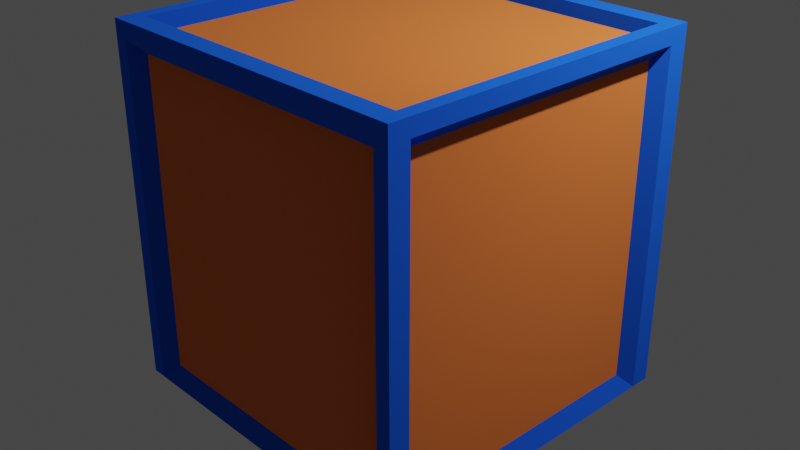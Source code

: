 # Source: block.blend  (saved by Blender 2.82.7; exported with 4.5.12 LTS)
import bpy
from mathutils import Matrix  # noqa: F401  (used for matrix-valued properties, if any)

bpy.ops.wm.read_factory_settings(use_empty=True)
scene = bpy.context.scene
scene.name = 'Scene'

# ---- collections
col_collection = bpy.data.collections.new('Collection'); scene.collection.children.link(col_collection)

# ---- images (referenced by path relative to the original .blend; pixels are not part of the script)
import os
ASSET_DIR = os.environ.get("B2B_ASSET_DIR", "")  # directory of the original .blend (textures are referenced by path, not embedded)
HERE = os.path.dirname(os.path.abspath(__file__))  # packed textures are extracted next to this script under _unpacked/

def load_image(name, relpath, width, height, colorspace="sRGB"):
    """Load a texture the original file referenced (path relative to the .blend, or extracted next to this script)."""
    p = next((c for c in (os.path.join(HERE, relpath), os.path.join(ASSET_DIR, relpath)) if relpath and os.path.exists(c)), "")
    if p:
        img = bpy.data.images.load(p, check_existing=True)
        img.name = name
    else:  # same state as the original file: an image datablock whose file is absent (Cycles renders it pink)
        img = bpy.data.images.new(name, width, height)
        img.source = "FILE"
        img.filepath = "//" + (relpath or name)
    img.colorspace_settings.name = colorspace
    return img
img_block_001 = load_image('Block.001', 'Block.001.png', 1024, 1024, 'sRGB')

# ---- materials (node trees are filled in below, after node groups)
mat_edges = bpy.data.materials.new('Edges')
mat_faces = bpy.data.materials.new('Faces')
mat_material_001 = bpy.data.materials.new('Material.001')

# ---- material node trees
mat_edges.use_nodes = True; mat_edges.node_tree.nodes.clear()
_N = mat_edges.node_tree.nodes; _L = mat_edges.node_tree.links
n0 = _N.new('ShaderNodeOutputMaterial'); n0.name = 'Material Output'; n0.location = (300, 300)
n1 = _N.new('ShaderNodeTexImage'); n1.name = 'Image Texture'; n1.location = (108, 135)
n1.image = img_block_001
n2 = _N.new('ShaderNodeBsdfDiffuse'); n2.name = 'Diffuse BSDF'; n2.location = (10, 300)
n2.inputs[0].default_value = (0.01618, 0.1278, 0.8, 1.0)
n2.inputs[1].default_value = 1.0
_L.new(n2.outputs[0], n0.inputs[0])
n0.is_active_output = True
mat_faces.use_nodes = True; mat_faces.node_tree.nodes.clear()
_N = mat_faces.node_tree.nodes; _L = mat_faces.node_tree.links
n0 = _N.new('ShaderNodeTexImage'); n0.name = 'Image Texture'; n0.location = (169, 233)
n0.image = img_block_001
n1 = _N.new('ShaderNodeOutputMaterial'); n1.name = 'Material Output'; n1.location = (348, 439)
n2 = _N.new('ShaderNodeBsdfDiffuse'); n2.name = 'Diffuse BSDF'; n2.location = (115, 447)
n2.inputs[0].default_value = (0.8, 0.2067, 0.05313, 1.0)
n2.inputs[1].default_value = 1.0
_L.new(n2.outputs[0], n1.inputs[0])
n1.is_active_output = True
mat_material_001.use_nodes = True; mat_material_001.node_tree.nodes.clear()
_N = mat_material_001.node_tree.nodes; _L = mat_material_001.node_tree.links
n0 = _N.new('ShaderNodeOutputMaterial'); n0.name = 'Material Output'; n0.location = (300, 300)
n1 = _N.new('ShaderNodeBsdfPrincipled'); n1.name = 'Principled BSDF'; n1.location = (10, 300)
n1.distribution = 'GGX'
n1.subsurface_method = 'BURLEY'
n1.inputs[3].default_value = 1.45
n1.inputs[27].default_value = (0.0, 0.0, 0.0, 1.0)
n1.inputs[28].default_value = 1.0
_L.new(n1.outputs[0], n0.inputs[0])
n0.is_active_output = True

# ---- world
world_world = bpy.data.worlds.new('World'); scene.world = world_world
world_world.use_nodes = True; world_world.node_tree.nodes.clear()
_N = world_world.node_tree.nodes; _L = world_world.node_tree.links
n0 = _N.new('ShaderNodeOutputWorld'); n0.name = 'World Output'; n0.location = (300, 300)
n1 = _N.new('ShaderNodeBackground'); n1.name = 'Background'; n1.location = (10, 300)
n1.inputs[0].default_value = (0.05088, 0.05088, 0.05088, 1.0)
_L.new(n1.outputs[0], n0.inputs[0])
n0.is_active_output = True
world_world.color = (0.05088, 0.05088, 0.05088)
world_world.use_sun_shadow = False
world_world.sun_shadow_jitter_overblur = 0.0

# ---- cameras
cam_camera = bpy.data.cameras.new('Camera')
cam_camera.clip_end = 100.0
cam_camera.ortho_scale = 7.314

# ---- lights
light_light = bpy.data.lights.new('Light', 'POINT')
light_light.transmission_factor = 0.0
light_light.energy = 1000.0
light_light.shadow_soft_size = 0.1
light_light.shadow_maximum_resolution = 0.006
light_light.use_absolute_resolution = True

# ---- meshes
me_cube = bpy.data.meshes.new('Cube')
me_cube.from_pydata([(1.885, 1.885, 1.885), (1.885, 1.885, -1.885), (1.885, -1.885, 1.885), (1.885, -1.885, -1.885), (-1.885, 1.885, 1.885), (-1.885, 1.885, -1.885), (-1.885, -1.885, 1.885), (-1.885, -1.885, -1.885), (-1.885, 1.657, -1.885), (-1.885, -1.657, -1.885), (1.885, 1.657, 1.885), (1.885, -1.657, 1.885), (-1.885, -1.657, 1.885), (-1.885, 1.657, 1.885), (1.885, -1.657, -1.885), (1.885, 1.657, -1.885), (1.725, 1.885, -1.885), (-1.725, 1.885, -1.885), (1.725, -1.885, 1.885), (-1.725, -1.885, 1.885), (-1.725, -1.885, -1.885), (1.725, -1.885, -1.885), (-1.725, 1.885, 1.885), (1.725, 1.885, 1.885), (1.725, 1.657, -1.885), (-1.725, 1.657, -1.885), (1.725, -1.657, -1.885), (-1.725, -1.657, -1.885), (-1.632, 1.653, 1.913), (1.701, 1.653, 1.913), (-1.632, -1.549, 1.913), (1.701, -1.549, 1.913), (-1.725, -1.885, 2.063), (-1.885, -1.885, 2.063), (1.885, -1.657, 2.063), (1.885, -1.885, 2.063), (-1.885, 1.657, 2.063), (-1.885, 1.885, 2.063), (1.725, 1.885, 2.063), (1.885, 1.885, 2.063), (1.885, 1.657, 2.063), (-1.885, -1.657, 2.063), (1.725, 1.657, 2.063), (1.725, -1.657, 2.063), (1.725, -1.885, 2.063), (-1.725, 1.885, 2.063), (-1.725, 1.657, 2.063), (-1.725, -1.657, 2.063), (-1.744, 1.533, -1.744), (-1.744, -1.533, -1.744), (1.744, 1.533, 1.744), (1.744, -1.533, 1.744), (-1.744, -1.533, 1.744), (-1.744, 1.533, 1.744), (1.744, -1.533, -1.744), (1.744, 1.533, -1.744), (1.596, 1.744, -1.744), (-1.596, 1.744, -1.744), (1.596, -1.744, 1.744), (-1.596, -1.744, 1.744), (-1.596, -1.744, -1.744), (1.596, -1.744, -1.744), (-1.596, 1.744, 1.744), (1.596, 1.744, 1.744), (1.615, 1.552, -1.767), (-1.615, 1.552, -1.767), (1.615, -1.552, -1.767), (-1.615, -1.552, -1.767)], [], [(0, 23, 38, 39), (20, 19, 6, 7), (8, 13, 4, 5), (26, 14, 3, 21), (14, 11, 2, 3), (16, 23, 0, 1), (1, 0, 10, 15), (18, 19, 59, 58), (16, 1, 15, 24), (24, 15, 14, 26), (7, 6, 12, 9), (23, 16, 56, 63), (13, 12, 41, 36), (4, 13, 36, 37), (19, 18, 44, 32), (29, 28, 30, 31), (12, 6, 33, 41), (30, 28, 46, 47), (8, 25, 27, 9), (24, 26, 66, 64), (5, 17, 25, 8), (17, 16, 24, 25), (5, 4, 22, 17), (17, 22, 62, 57), (9, 27, 20, 7), (27, 26, 21, 20), (3, 2, 18, 21), (10, 11, 51, 50), (18, 2, 35, 44), (11, 10, 40, 34), (47, 41, 33, 32), (45, 37, 36, 46), (46, 36, 41, 47), (40, 42, 43, 34), (39, 38, 42, 40), (38, 45, 46, 42), (34, 43, 44, 35), (43, 47, 32, 44), (28, 29, 42, 46), (22, 4, 37, 45), (23, 22, 45, 38), (31, 30, 47, 43), (6, 19, 32, 33), (10, 0, 39, 40), (29, 31, 43, 42), (2, 11, 34, 35), (55, 50, 51, 54), (49, 52, 53, 48), (57, 62, 63, 56), (61, 58, 59, 60), (9, 12, 52, 49), (12, 13, 53, 52), (13, 8, 48, 53), (20, 21, 61, 60), (21, 18, 58, 61), (14, 15, 55, 54), (19, 20, 60, 59), (15, 10, 50, 55), (22, 23, 63, 62), (8, 9, 49, 48), (11, 14, 54, 51), (16, 17, 57, 56), (65, 64, 66, 67), (26, 27, 67, 66), (25, 24, 64, 65), (27, 25, 65, 67)])
me_cube.polygons.foreach_set('material_index', [0, 0, 0, 0, 0, 0, 0, 0, 0, 0, 0, 0, 0, 0, 0, 1, 0, 0, 0, 0, 0, 0, 0, 0, 0, 0, 0, 0, 0, 0, 0, 0, 0, 0, 0, 0, 0, 0, 0, 0, 0, 0, 0, 0, 0, 0, 1, 1, 1, 1, 0, 0, 0, 0, 0, 0, 0, 0, 0, 0, 0, 0, 1, 0, 0, 0])
_uv = me_cube.uv_layers.new(name='UVMap')
_uv.uv.foreach_set('vector', [8.4e-09, 0.3235, 0.01129, 0.3235, 0.01129, 0.3388, 1.68e-08, 0.3388, 0.52, 0.3388, 0.52, 0.01524, 0.5313, 0.01524, 0.5313, 0.3388, 0.2817, 0.3388, 0.2817, 0.6622, 0.2657, 0.6622, 0.2657, 0.3388, 0.01129, 0.3584, 2.52e-08, 0.3584, 3.36e-08, 0.3388, 0.01129, 0.3388, 0.7809, 0.3378, 0.7809, 0.0152, 0.797, 0.0152, 0.797, 0.3378, 0.01129, 2.046e-08, 0.01129, 0.3235, 8.4e-09, 0.3235, 0.0, 2.046e-08, 0.5313, 0.3378, 0.5313, 0.0152, 0.5474, 0.0152, 0.5474, 0.3378, 0.8373, 0.0, 0.8373, 0.296, 0.8274, 0.2849, 0.8274, 0.01108, 0.01129, 0.6623, 0.0, 0.6623, 8.4e-09, 0.6427, 0.01129, 0.6427, 0.01129, 0.6427, 8.4e-09, 0.6427, 2.52e-08, 0.3584, 0.01129, 0.3584, 0.5313, 0.3388, 0.5313, 0.6622, 0.5152, 0.6622, 0.5152, 0.3388, 0.2534, 0.9857, 0.2534, 0.6623, 0.2633, 0.6741, 0.2633, 0.9734, 0.2817, 0.6622, 0.5152, 0.6622, 0.5152, 0.6774, 0.2817, 0.6774, 0.2657, 0.6622, 0.2817, 0.6622, 0.2817, 0.6774, 0.2657, 0.6774, 0.52, 0.01524, 0.2769, 0.01524, 0.2769, 4.092e-08, 0.52, 0.0, 1.0, 0.6613, 1.0, 0.9473, 0.7744, 0.9473, 0.7744, 0.6613, 0.5152, 0.6622, 0.5313, 0.6622, 0.5313, 0.6774, 0.5152, 0.6774, 0.5091, 0.9525, 0.5091, 0.6778, 0.5201, 0.6774, 0.5201, 0.9618, 0.2657, 0.6427, 0.2544, 0.6427, 0.2544, 0.3584, 0.2657, 0.3584, 0.8554, 0.0, 0.8554, 0.2843, 0.8473, 0.2753, 0.8473, 0.009032, 0.2657, 0.6623, 0.2544, 0.6623, 0.2544, 0.6427, 0.2657, 0.6427, 0.2544, 0.6623, 0.01129, 0.6623, 0.01129, 0.6427, 0.2544, 0.6427, 0.2657, 0.0, 0.2657, 0.3235, 0.2544, 0.3235, 0.2544, 0.0, 0.8069, 0.646, 0.8069, 0.3234, 0.8169, 0.3364, 0.8169, 0.6348, 0.2657, 0.3584, 0.2544, 0.3584, 0.2544, 0.3388, 0.2657, 0.3388, 0.2544, 0.3584, 0.01129, 0.3584, 0.01129, 0.3388, 0.2544, 0.3388, 0.2657, 0.3388, 0.2657, 0.01524, 0.2769, 0.01524, 0.2769, 0.3388, 0.8274, 0.5804, 0.8274, 0.296, 0.8374, 0.3067, 0.8374, 0.5697, 0.2769, 0.01524, 0.2657, 0.01524, 0.2657, 4.092e-08, 0.2769, 4.092e-08, 0.7809, 0.0152, 0.5474, 0.0152, 0.5474, 1.228e-07, 0.7809, 0.0, 0.7857, 0.6417, 0.797, 0.6417, 0.797, 0.6613, 0.7857, 0.6613, 0.7857, 0.3378, 0.797, 0.3378, 0.797, 0.3574, 0.7857, 0.3574, 0.7857, 0.3574, 0.797, 0.3574, 0.797, 0.6417, 0.7857, 0.6417, 0.5313, 0.3574, 0.5426, 0.3574, 0.5426, 0.6417, 0.5313, 0.6417, 0.5313, 0.3378, 0.5426, 0.3378, 0.5426, 0.3574, 0.5313, 0.3574, 0.5426, 0.3378, 0.7857, 0.3378, 0.7857, 0.3574, 0.5426, 0.3574, 0.5313, 0.6417, 0.5426, 0.6417, 0.5426, 0.6613, 0.5313, 0.6613, 0.5426, 0.6417, 0.7857, 0.6417, 0.7857, 0.6613, 0.5426, 0.6613, 0.5306, 0.6854, 0.5306, 0.9714, 0.5201, 0.9735, 0.5201, 0.6774, 0.2544, 0.3235, 0.2657, 0.3235, 0.2657, 0.3388, 0.2544, 0.3388, 0.01129, 0.3235, 0.2544, 0.3235, 0.2544, 0.3388, 0.01129, 0.3388, 0.8274, 0.002024, 0.8274, 0.2881, 0.8169, 0.296, 0.8169, 0.0, 0.5313, 0.01524, 0.52, 0.01524, 0.52, 0.0, 0.5313, 0.0, 0.5474, 0.0152, 0.5313, 0.0152, 0.5313, 1.33e-07, 0.5474, 1.228e-07, 0.8169, 0.58, 0.8169, 0.3053, 0.8274, 0.296, 0.8274, 0.5804, 0.797, 0.0152, 0.7809, 0.0152, 0.7809, 0.0, 0.797, 0.0, 0.2744, 0.9758, 0.2744, 0.6774, 0.4904, 0.6774, 0.4904, 0.9758, 0.2247, 0.6747, 0.2247, 0.9739, 0.008743, 0.9739, 0.008743, 0.6747, 0.2453, 0.01211, 0.2453, 0.3114, 0.02039, 0.3114, 0.02039, 0.01211, 0.5404, 0.9606, 0.5404, 0.6613, 0.7653, 0.6613, 0.7653, 0.9606, 0.797, 0.3235, 0.797, 0.0, 0.8069, 0.01211, 0.8069, 0.3114, 0.8373, 0.2843, 0.8373, 0.0, 0.8473, 0.01065, 0.8473, 0.2737, 0.2434, 0.6623, 0.2434, 0.9858, 0.2335, 0.9737, 0.2335, 0.6744, 0.7744, 0.9727, 0.5313, 0.9727, 0.5404, 0.9606, 0.7653, 0.9606, 0.8169, 0.0, 0.8169, 0.3234, 0.8069, 0.3111, 0.8069, 0.01186, 0.4991, 0.9889, 0.2657, 0.9889, 0.2744, 0.9758, 0.4904, 0.9758, 0.5091, 0.6774, 0.5091, 1.0, 0.4991, 0.9888, 0.4991, 0.6904, 0.2534, 0.6623, 0.2534, 0.9858, 0.2434, 0.9736, 0.2434, 0.6744, 0.2544, 0.3235, 0.01129, 0.3235, 0.02039, 0.3114, 0.2453, 0.3114, 0.0, 0.6623, 0.2335, 0.6623, 0.2247, 0.6747, 0.008743, 0.6747, 0.8069, 0.3235, 0.8069, 0.647, 0.797, 0.6349, 0.797, 0.3356, 0.01129, 2.046e-08, 0.2544, 0.0, 0.2453, 0.01211, 0.02039, 0.01211, 0.2467, 0.6337, 0.01901, 0.6337, 0.01901, 0.3674, 0.2467, 0.3674, 0.8374, 0.5921, 0.8374, 0.296, 0.8457, 0.3054, 0.8457, 0.5827, 0.854, 0.296, 0.854, 0.5921, 0.8457, 0.5827, 0.8457, 0.3054, 0.2544, 0.3584, 0.2544, 0.6427, 0.2467, 0.6337, 0.2467, 0.3674])
_ca = me_cube.color_attributes.new('Col', 'BYTE_COLOR', 'CORNER')
_ca.data.foreach_set('color', [1.0, 1.0, 1.0, 1.0, 1.0, 1.0, 1.0, 1.0, 1.0, 1.0, 1.0, 1.0, 1.0, 1.0, 1.0, 1.0, 1.0, 1.0, 1.0, 1.0, 1.0, 1.0, 1.0, 1.0, 1.0, 1.0, 1.0, 1.0, 1.0, 1.0, 1.0, 1.0, 1.0, 1.0, 1.0, 1.0, 1.0, 1.0, 1.0, 1.0, 1.0, 1.0, 1.0, 1.0, 1.0, 1.0, 1.0, 1.0, 1.0, 1.0, 1.0, 1.0, 1.0, 1.0, 1.0, 1.0, 1.0, 1.0, 1.0, 1.0, 1.0, 1.0, 1.0, 1.0, 1.0, 1.0, 1.0, 1.0, 1.0, 1.0, 1.0, 1.0, 1.0, 1.0, 1.0, 1.0, 1.0, 1.0, 1.0, 1.0, 1.0, 1.0, 1.0, 1.0, 1.0, 1.0, 1.0, 1.0, 1.0, 1.0, 1.0, 1.0, 1.0, 1.0, 1.0, 1.0, 1.0, 1.0, 1.0, 1.0, 1.0, 1.0, 1.0, 1.0, 1.0, 1.0, 1.0, 1.0, 1.0, 1.0, 1.0, 1.0, 1.0, 1.0, 1.0, 1.0, 1.0, 1.0, 1.0, 1.0, 1.0, 1.0, 1.0, 1.0, 1.0, 1.0, 1.0, 1.0, 1.0, 1.0, 1.0, 1.0, 1.0, 1.0, 1.0, 1.0, 1.0, 1.0, 1.0, 1.0, 1.0, 1.0, 1.0, 1.0, 1.0, 1.0, 1.0, 1.0, 1.0, 1.0, 1.0, 1.0, 1.0, 1.0, 1.0, 1.0, 1.0, 1.0, 1.0, 1.0, 1.0, 1.0, 1.0, 1.0, 1.0, 1.0, 1.0, 1.0, 1.0, 1.0, 1.0, 1.0, 1.0, 1.0, 1.0, 1.0, 1.0, 1.0, 1.0, 1.0, 1.0, 1.0, 1.0, 1.0, 1.0, 1.0, 1.0, 1.0, 1.0, 1.0, 1.0, 1.0, 1.0, 1.0, 1.0, 1.0, 1.0, 1.0, 1.0, 1.0, 1.0, 1.0, 1.0, 1.0, 1.0, 1.0, 1.0, 1.0, 1.0, 1.0, 1.0, 1.0, 1.0, 1.0, 1.0, 1.0, 1.0, 1.0, 1.0, 1.0, 1.0, 1.0, 1.0, 1.0, 1.0, 1.0, 1.0, 1.0, 1.0, 1.0, 1.0, 1.0, 1.0, 1.0, 1.0, 1.0, 1.0, 1.0, 1.0, 1.0, 1.0, 1.0, 1.0, 1.0, 1.0, 1.0, 1.0, 1.0, 1.0, 1.0, 1.0, 1.0, 1.0, 1.0, 1.0, 1.0, 1.0, 1.0, 1.0, 1.0, 1.0, 1.0, 1.0, 1.0, 1.0, 1.0, 1.0, 1.0, 1.0, 1.0, 1.0, 1.0, 1.0, 1.0, 1.0, 1.0, 1.0, 1.0, 1.0, 1.0, 1.0, 1.0, 1.0, 1.0, 1.0, 1.0, 1.0, 1.0, 1.0, 1.0, 1.0, 1.0, 1.0, 1.0, 1.0, 1.0, 1.0, 1.0, 1.0, 1.0, 1.0, 1.0, 1.0, 1.0, 1.0, 1.0, 1.0, 1.0, 1.0, 1.0, 1.0, 1.0, 1.0, 1.0, 1.0, 1.0, 1.0, 1.0, 1.0, 1.0, 1.0, 1.0, 1.0, 1.0, 1.0, 1.0, 1.0, 1.0, 1.0, 1.0, 1.0, 1.0, 1.0, 1.0, 1.0, 1.0, 1.0, 1.0, 1.0, 1.0, 1.0, 1.0, 1.0, 1.0, 1.0, 1.0, 1.0, 1.0, 1.0, 1.0, 1.0, 1.0, 1.0, 1.0, 1.0, 1.0, 1.0, 1.0, 1.0, 1.0, 1.0, 1.0, 1.0, 1.0, 1.0, 1.0, 1.0, 1.0, 1.0, 1.0, 1.0, 1.0, 1.0, 1.0, 1.0, 1.0, 1.0, 1.0, 1.0, 1.0, 1.0, 1.0, 1.0, 1.0, 1.0, 1.0, 1.0, 1.0, 1.0, 1.0, 1.0, 1.0, 1.0, 1.0, 1.0, 1.0, 1.0, 1.0, 1.0, 1.0, 1.0, 1.0, 1.0, 1.0, 1.0, 1.0, 1.0, 1.0, 1.0, 1.0, 1.0, 1.0, 1.0, 1.0, 1.0, 1.0, 1.0, 1.0, 1.0, 1.0, 1.0, 1.0, 1.0, 1.0, 1.0, 1.0, 1.0, 1.0, 1.0, 1.0, 1.0, 1.0, 1.0, 1.0, 1.0, 1.0, 1.0, 1.0, 1.0, 1.0, 1.0, 1.0, 1.0, 1.0, 1.0, 1.0, 1.0, 1.0, 1.0, 1.0, 1.0, 1.0, 1.0, 1.0, 1.0, 1.0, 1.0, 1.0, 1.0, 1.0, 1.0, 1.0, 1.0, 1.0, 1.0, 1.0, 1.0, 1.0, 1.0, 1.0, 1.0, 1.0, 1.0, 1.0, 1.0, 1.0, 1.0, 1.0, 1.0, 1.0, 1.0, 1.0, 1.0, 1.0, 1.0, 1.0, 1.0, 1.0, 1.0, 1.0, 1.0, 1.0, 1.0, 1.0, 1.0, 1.0, 1.0, 1.0, 1.0, 1.0, 1.0, 1.0, 1.0, 1.0, 1.0, 1.0, 1.0, 1.0, 1.0, 1.0, 1.0, 1.0, 1.0, 1.0, 1.0, 1.0, 1.0, 1.0, 1.0, 1.0, 1.0, 1.0, 1.0, 1.0, 1.0, 1.0, 1.0, 1.0, 1.0, 1.0, 1.0, 1.0, 1.0, 1.0, 1.0, 1.0, 1.0, 1.0, 1.0, 1.0, 1.0, 1.0, 1.0, 1.0, 1.0, 1.0, 1.0, 1.0, 1.0, 1.0, 1.0, 1.0, 1.0, 1.0, 1.0, 1.0, 1.0, 1.0, 1.0, 1.0, 1.0, 1.0, 1.0, 1.0, 1.0, 1.0, 1.0, 1.0, 1.0, 1.0, 1.0, 1.0, 1.0, 1.0, 1.0, 1.0, 1.0, 1.0, 1.0, 1.0, 1.0, 1.0, 1.0, 1.0, 1.0, 1.0, 1.0, 1.0, 1.0, 1.0, 1.0, 1.0, 1.0, 1.0, 1.0, 1.0, 1.0, 1.0, 1.0, 1.0, 1.0, 1.0, 1.0, 1.0, 1.0, 1.0, 1.0, 1.0, 1.0, 1.0, 1.0, 1.0, 1.0, 1.0, 1.0, 1.0, 1.0, 1.0, 1.0, 1.0, 1.0, 1.0, 1.0, 1.0, 1.0, 1.0, 1.0, 1.0, 1.0, 1.0, 1.0, 1.0, 1.0, 1.0, 1.0, 1.0, 1.0, 1.0, 1.0, 1.0, 1.0, 1.0, 1.0, 1.0, 1.0, 1.0, 1.0, 1.0, 1.0, 1.0, 1.0, 1.0, 1.0, 1.0, 1.0, 1.0, 1.0, 1.0, 1.0, 1.0, 1.0, 1.0, 1.0, 1.0, 1.0, 1.0, 1.0, 1.0, 1.0, 1.0, 1.0, 1.0, 1.0, 1.0, 1.0, 1.0, 1.0, 1.0, 1.0, 1.0, 1.0, 1.0, 1.0, 1.0, 1.0, 1.0, 1.0, 1.0, 1.0, 1.0, 1.0, 1.0, 1.0, 1.0, 1.0, 1.0, 1.0, 1.0, 1.0, 1.0, 1.0, 1.0, 1.0, 1.0, 1.0, 1.0, 1.0, 1.0, 1.0, 1.0, 1.0, 1.0, 1.0, 1.0, 1.0, 1.0, 1.0, 1.0, 1.0, 1.0, 1.0, 1.0, 1.0, 1.0, 1.0, 1.0, 1.0, 1.0, 1.0, 1.0, 1.0, 1.0, 1.0, 1.0, 1.0, 1.0, 1.0, 1.0, 1.0, 1.0, 1.0, 1.0, 1.0, 1.0, 1.0, 1.0, 1.0, 1.0, 1.0, 1.0, 1.0, 1.0, 1.0, 1.0, 1.0, 1.0, 1.0, 1.0, 1.0, 1.0, 1.0, 1.0, 1.0, 1.0, 1.0, 1.0, 1.0, 1.0, 1.0, 1.0, 1.0, 1.0, 1.0, 1.0, 1.0, 1.0, 1.0, 1.0, 1.0, 1.0, 1.0, 1.0, 1.0, 1.0, 1.0, 1.0, 1.0, 1.0, 1.0, 1.0, 1.0, 1.0, 1.0, 1.0, 1.0, 1.0, 1.0, 1.0, 1.0, 1.0, 1.0, 1.0, 1.0, 1.0, 1.0, 1.0, 1.0, 1.0, 1.0, 1.0, 1.0, 1.0, 1.0, 1.0, 1.0, 1.0, 1.0, 1.0, 1.0, 1.0, 1.0, 1.0, 1.0, 1.0, 1.0, 1.0, 1.0, 1.0, 1.0, 1.0, 1.0, 1.0, 1.0, 1.0, 1.0, 1.0, 1.0, 1.0, 1.0, 1.0, 1.0, 1.0, 1.0, 1.0, 1.0, 1.0, 1.0, 1.0, 1.0, 1.0, 1.0, 1.0, 1.0, 1.0, 1.0, 1.0, 1.0, 1.0, 1.0, 1.0, 1.0, 1.0, 1.0, 1.0, 1.0, 1.0, 1.0, 1.0, 1.0, 1.0, 1.0, 1.0, 1.0, 1.0, 1.0, 1.0, 1.0, 1.0, 1.0, 1.0, 1.0, 1.0, 1.0, 1.0, 1.0, 1.0, 1.0, 1.0, 1.0, 1.0, 1.0, 1.0, 1.0, 1.0, 1.0, 1.0, 1.0, 1.0, 1.0, 1.0, 1.0, 1.0, 1.0, 1.0, 1.0, 1.0, 1.0, 1.0, 1.0, 1.0, 1.0, 1.0, 1.0, 1.0, 1.0, 1.0, 1.0, 1.0, 1.0, 1.0, 1.0, 1.0, 1.0, 1.0, 1.0, 1.0, 1.0, 1.0, 1.0, 1.0, 1.0, 1.0, 1.0, 1.0, 1.0, 1.0, 1.0, 1.0, 1.0, 1.0, 1.0, 1.0, 1.0, 1.0, 1.0, 1.0, 1.0, 1.0, 1.0, 1.0, 1.0, 1.0, 1.0, 1.0, 1.0, 1.0, 1.0, 1.0, 1.0, 1.0, 1.0, 1.0, 1.0, 1.0, 1.0, 1.0, 1.0, 1.0, 1.0, 1.0, 1.0, 1.0, 1.0, 1.0, 1.0, 1.0, 1.0, 1.0, 1.0, 1.0, 1.0, 1.0, 1.0, 1.0, 1.0, 1.0, 1.0, 1.0, 1.0, 1.0, 1.0, 1.0, 1.0, 1.0, 1.0, 1.0, 1.0, 1.0, 1.0, 1.0, 1.0, 1.0, 1.0, 1.0, 1.0, 1.0, 1.0, 1.0, 1.0, 1.0, 1.0, 1.0, 1.0, 1.0, 1.0, 1.0, 1.0, 1.0, 1.0, 1.0, 1.0, 1.0, 1.0, 1.0, 1.0, 1.0, 1.0, 1.0, 1.0, 1.0, 1.0, 1.0, 1.0, 1.0, 1.0, 1.0, 1.0, 1.0, 1.0, 1.0, 1.0, 1.0, 1.0, 1.0, 1.0, 1.0, 1.0, 1.0, 1.0, 1.0, 1.0, 1.0, 1.0, 1.0, 1.0, 1.0])
me_cube.materials.append(mat_edges)
me_cube.materials.append(mat_faces)
me_cube.use_remesh_preserve_volume = False
me_cube.use_remesh_preserve_attributes = False
me_cube.use_mirror_vertex_groups = False
me_cube.update()
me_cube_001 = bpy.data.meshes.new('Cube.001')
me_cube_001.from_pydata([(1.885, 1.885, 1.885), (1.885, 1.885, -1.885), (1.885, -1.885, 1.885), (1.885, -1.885, -1.885), (-1.885, 1.885, 1.885), (-1.885, 1.885, -1.885), (-1.885, -1.885, 1.885), (-1.885, -1.885, -1.885), (-1.885, 1.657, -1.885), (-1.885, -1.657, -1.885), (1.885, 1.657, 1.885), (1.885, -1.657, 1.885), (-1.885, -1.657, 1.885), (-1.885, 1.657, 1.885), (1.885, -1.657, -1.885), (1.885, 1.657, -1.885), (1.725, 1.885, -1.885), (-1.725, 1.885, -1.885), (1.725, -1.885, 1.885), (-1.725, -1.885, 1.885), (-1.725, -1.885, -1.885), (1.725, -1.885, -1.885), (-1.725, 1.885, 1.885), (1.725, 1.885, 1.885), (1.725, 1.657, -1.885), (-1.725, 1.657, -1.885), (1.725, -1.657, -1.885), (-1.725, -1.657, -1.885), (-1.632, 1.653, 1.913), (1.701, 1.653, 1.913), (-1.632, -1.549, 1.913), (1.701, -1.549, 1.913), (-1.725, -1.885, 2.063), (-1.885, -1.885, 2.063), (1.885, -1.657, 2.063), (1.885, -1.885, 2.063), (-1.885, 1.657, 2.063), (-1.885, 1.885, 2.063), (1.725, 1.885, 2.063), (1.885, 1.885, 2.063), (1.885, 1.657, 2.063), (-1.885, -1.657, 2.063), (1.725, 1.657, 2.063), (1.725, -1.657, 2.063), (1.725, -1.885, 2.063), (-1.725, 1.885, 2.063), (-1.725, 1.657, 2.063), (-1.725, -1.657, 2.063), (-1.744, 1.533, -1.744), (-1.744, -1.533, -1.744), (1.744, 1.533, 1.744), (1.744, -1.533, 1.744), (-1.744, -1.533, 1.744), (-1.744, 1.533, 1.744), (1.744, -1.533, -1.744), (1.744, 1.533, -1.744), (1.596, 1.744, -1.744), (-1.596, 1.744, -1.744), (1.596, -1.744, 1.744), (-1.596, -1.744, 1.744), (-1.596, -1.744, -1.744), (1.596, -1.744, -1.744), (-1.596, 1.744, 1.744), (1.596, 1.744, 1.744), (1.615, 1.552, -1.767), (-1.615, 1.552, -1.767), (1.615, -1.552, -1.767), (-1.615, -1.552, -1.767)], [], [(0, 23, 38, 39), (20, 19, 6, 7), (8, 13, 4, 5), (26, 14, 3, 21), (14, 11, 2, 3), (16, 23, 0, 1), (1, 0, 10, 15), (18, 19, 59, 58), (16, 1, 15, 24), (24, 15, 14, 26), (7, 6, 12, 9), (23, 16, 56, 63), (13, 12, 41, 36), (4, 13, 36, 37), (19, 18, 44, 32), (29, 28, 30, 31), (12, 6, 33, 41), (30, 28, 46, 47), (8, 25, 27, 9), (24, 26, 66, 64), (5, 17, 25, 8), (17, 16, 24, 25), (5, 4, 22, 17), (17, 22, 62, 57), (9, 27, 20, 7), (27, 26, 21, 20), (3, 2, 18, 21), (10, 11, 51, 50), (18, 2, 35, 44), (11, 10, 40, 34), (47, 41, 33, 32), (45, 37, 36, 46), (46, 36, 41, 47), (40, 42, 43, 34), (39, 38, 42, 40), (38, 45, 46, 42), (34, 43, 44, 35), (43, 47, 32, 44), (28, 29, 42, 46), (22, 4, 37, 45), (23, 22, 45, 38), (31, 30, 47, 43), (6, 19, 32, 33), (10, 0, 39, 40), (29, 31, 43, 42), (2, 11, 34, 35), (55, 50, 51, 54), (49, 52, 53, 48), (57, 62, 63, 56), (61, 58, 59, 60), (9, 12, 52, 49), (12, 13, 53, 52), (13, 8, 48, 53), (20, 21, 61, 60), (21, 18, 58, 61), (14, 15, 55, 54), (19, 20, 60, 59), (15, 10, 50, 55), (22, 23, 63, 62), (8, 9, 49, 48), (11, 14, 54, 51), (16, 17, 57, 56), (65, 64, 66, 67), (26, 27, 67, 66), (25, 24, 64, 65), (27, 25, 65, 67)])
_uv = me_cube_001.uv_layers.new(name='UVMap')
_uv.uv.foreach_set('vector', [8.4e-09, 0.3235, 0.01129, 0.3235, 0.01129, 0.3388, 1.68e-08, 0.3388, 0.52, 0.3388, 0.52, 0.01524, 0.5313, 0.01524, 0.5313, 0.3388, 0.2817, 0.3388, 0.2817, 0.6622, 0.2657, 0.6622, 0.2657, 0.3388, 0.01129, 0.3584, 2.52e-08, 0.3584, 3.36e-08, 0.3388, 0.01129, 0.3388, 0.7809, 0.3378, 0.7809, 0.0152, 0.797, 0.0152, 0.797, 0.3378, 0.01129, 2.046e-08, 0.01129, 0.3235, 8.4e-09, 0.3235, 0.0, 2.046e-08, 0.5313, 0.3378, 0.5313, 0.0152, 0.5474, 0.0152, 0.5474, 0.3378, 0.8373, 0.0, 0.8373, 0.296, 0.8274, 0.2849, 0.8274, 0.01108, 0.01129, 0.6623, 0.0, 0.6623, 8.4e-09, 0.6427, 0.01129, 0.6427, 0.01129, 0.6427, 8.4e-09, 0.6427, 2.52e-08, 0.3584, 0.01129, 0.3584, 0.5313, 0.3388, 0.5313, 0.6622, 0.5152, 0.6622, 0.5152, 0.3388, 0.2534, 0.9857, 0.2534, 0.6623, 0.2633, 0.6741, 0.2633, 0.9734, 0.2817, 0.6622, 0.5152, 0.6622, 0.5152, 0.6774, 0.2817, 0.6774, 0.2657, 0.6622, 0.2817, 0.6622, 0.2817, 0.6774, 0.2657, 0.6774, 0.52, 0.01524, 0.2769, 0.01524, 0.2769, 4.092e-08, 0.52, 0.0, 1.0, 0.6613, 1.0, 0.9473, 0.7744, 0.9473, 0.7744, 0.6613, 0.5152, 0.6622, 0.5313, 0.6622, 0.5313, 0.6774, 0.5152, 0.6774, 0.5091, 0.9525, 0.5091, 0.6778, 0.5201, 0.6774, 0.5201, 0.9618, 0.2657, 0.6427, 0.2544, 0.6427, 0.2544, 0.3584, 0.2657, 0.3584, 0.8554, 0.0, 0.8554, 0.2843, 0.8473, 0.2753, 0.8473, 0.009032, 0.2657, 0.6623, 0.2544, 0.6623, 0.2544, 0.6427, 0.2657, 0.6427, 0.2544, 0.6623, 0.01129, 0.6623, 0.01129, 0.6427, 0.2544, 0.6427, 0.2657, 0.0, 0.2657, 0.3235, 0.2544, 0.3235, 0.2544, 0.0, 0.8069, 0.646, 0.8069, 0.3234, 0.8169, 0.3364, 0.8169, 0.6348, 0.2657, 0.3584, 0.2544, 0.3584, 0.2544, 0.3388, 0.2657, 0.3388, 0.2544, 0.3584, 0.01129, 0.3584, 0.01129, 0.3388, 0.2544, 0.3388, 0.2657, 0.3388, 0.2657, 0.01524, 0.2769, 0.01524, 0.2769, 0.3388, 0.8274, 0.5804, 0.8274, 0.296, 0.8374, 0.3067, 0.8374, 0.5697, 0.2769, 0.01524, 0.2657, 0.01524, 0.2657, 4.092e-08, 0.2769, 4.092e-08, 0.7809, 0.0152, 0.5474, 0.0152, 0.5474, 1.228e-07, 0.7809, 0.0, 0.7857, 0.6417, 0.797, 0.6417, 0.797, 0.6613, 0.7857, 0.6613, 0.7857, 0.3378, 0.797, 0.3378, 0.797, 0.3574, 0.7857, 0.3574, 0.7857, 0.3574, 0.797, 0.3574, 0.797, 0.6417, 0.7857, 0.6417, 0.5313, 0.3574, 0.5426, 0.3574, 0.5426, 0.6417, 0.5313, 0.6417, 0.5313, 0.3378, 0.5426, 0.3378, 0.5426, 0.3574, 0.5313, 0.3574, 0.5426, 0.3378, 0.7857, 0.3378, 0.7857, 0.3574, 0.5426, 0.3574, 0.5313, 0.6417, 0.5426, 0.6417, 0.5426, 0.6613, 0.5313, 0.6613, 0.5426, 0.6417, 0.7857, 0.6417, 0.7857, 0.6613, 0.5426, 0.6613, 0.5306, 0.6854, 0.5306, 0.9714, 0.5201, 0.9735, 0.5201, 0.6774, 0.2544, 0.3235, 0.2657, 0.3235, 0.2657, 0.3388, 0.2544, 0.3388, 0.01129, 0.3235, 0.2544, 0.3235, 0.2544, 0.3388, 0.01129, 0.3388, 0.8274, 0.002024, 0.8274, 0.2881, 0.8169, 0.296, 0.8169, 0.0, 0.5313, 0.01524, 0.52, 0.01524, 0.52, 0.0, 0.5313, 0.0, 0.5474, 0.0152, 0.5313, 0.0152, 0.5313, 1.33e-07, 0.5474, 1.228e-07, 0.8169, 0.58, 0.8169, 0.3053, 0.8274, 0.296, 0.8274, 0.5804, 0.797, 0.0152, 0.7809, 0.0152, 0.7809, 0.0, 0.797, 0.0, 0.2744, 0.9758, 0.2744, 0.6774, 0.4904, 0.6774, 0.4904, 0.9758, 0.2247, 0.6747, 0.2247, 0.9739, 0.008743, 0.9739, 0.008743, 0.6747, 0.2453, 0.01211, 0.2453, 0.3114, 0.02039, 0.3114, 0.02039, 0.01211, 0.5404, 0.9606, 0.5404, 0.6613, 0.7653, 0.6613, 0.7653, 0.9606, 0.797, 0.3235, 0.797, 0.0, 0.8069, 0.01211, 0.8069, 0.3114, 0.8373, 0.2843, 0.8373, 0.0, 0.8473, 0.01065, 0.8473, 0.2737, 0.2434, 0.6623, 0.2434, 0.9858, 0.2335, 0.9737, 0.2335, 0.6744, 0.7744, 0.9727, 0.5313, 0.9727, 0.5404, 0.9606, 0.7653, 0.9606, 0.8169, 0.0, 0.8169, 0.3234, 0.8069, 0.3111, 0.8069, 0.01186, 0.4991, 0.9889, 0.2657, 0.9889, 0.2744, 0.9758, 0.4904, 0.9758, 0.5091, 0.6774, 0.5091, 1.0, 0.4991, 0.9888, 0.4991, 0.6904, 0.2534, 0.6623, 0.2534, 0.9858, 0.2434, 0.9736, 0.2434, 0.6744, 0.2544, 0.3235, 0.01129, 0.3235, 0.02039, 0.3114, 0.2453, 0.3114, 0.0, 0.6623, 0.2335, 0.6623, 0.2247, 0.6747, 0.008743, 0.6747, 0.8069, 0.3235, 0.8069, 0.647, 0.797, 0.6349, 0.797, 0.3356, 0.01129, 2.046e-08, 0.2544, 0.0, 0.2453, 0.01211, 0.02039, 0.01211, 0.2467, 0.6337, 0.01901, 0.6337, 0.01901, 0.3674, 0.2467, 0.3674, 0.8374, 0.5921, 0.8374, 0.296, 0.8457, 0.3054, 0.8457, 0.5827, 0.854, 0.296, 0.854, 0.5921, 0.8457, 0.5827, 0.8457, 0.3054, 0.2544, 0.3584, 0.2544, 0.6427, 0.2467, 0.6337, 0.2467, 0.3674])
_ca = me_cube_001.color_attributes.new('Col', 'BYTE_COLOR', 'CORNER')
_ca.data.foreach_set('color', [1.0, 1.0, 1.0, 1.0, 1.0, 1.0, 1.0, 1.0, 1.0, 1.0, 1.0, 1.0, 1.0, 1.0, 1.0, 1.0, 1.0, 1.0, 1.0, 1.0, 1.0, 1.0, 1.0, 1.0, 1.0, 1.0, 1.0, 1.0, 1.0, 1.0, 1.0, 1.0, 1.0, 1.0, 1.0, 1.0, 1.0, 1.0, 1.0, 1.0, 1.0, 1.0, 1.0, 1.0, 1.0, 1.0, 1.0, 1.0, 1.0, 1.0, 1.0, 1.0, 1.0, 1.0, 1.0, 1.0, 1.0, 1.0, 1.0, 1.0, 1.0, 1.0, 1.0, 1.0, 1.0, 1.0, 1.0, 1.0, 1.0, 1.0, 1.0, 1.0, 1.0, 1.0, 1.0, 1.0, 1.0, 1.0, 1.0, 1.0, 1.0, 1.0, 1.0, 1.0, 1.0, 1.0, 1.0, 1.0, 1.0, 1.0, 1.0, 1.0, 1.0, 1.0, 1.0, 1.0, 1.0, 1.0, 1.0, 1.0, 1.0, 1.0, 1.0, 1.0, 1.0, 1.0, 1.0, 1.0, 1.0, 1.0, 1.0, 1.0, 1.0, 1.0, 1.0, 1.0, 1.0, 1.0, 1.0, 1.0, 1.0, 1.0, 1.0, 1.0, 1.0, 1.0, 1.0, 1.0, 1.0, 1.0, 1.0, 1.0, 1.0, 1.0, 1.0, 1.0, 1.0, 1.0, 1.0, 1.0, 1.0, 1.0, 1.0, 1.0, 1.0, 1.0, 1.0, 1.0, 1.0, 1.0, 1.0, 1.0, 1.0, 1.0, 1.0, 1.0, 1.0, 1.0, 1.0, 1.0, 1.0, 1.0, 1.0, 1.0, 1.0, 1.0, 1.0, 1.0, 1.0, 1.0, 1.0, 1.0, 1.0, 1.0, 1.0, 1.0, 1.0, 1.0, 1.0, 1.0, 1.0, 1.0, 1.0, 1.0, 1.0, 1.0, 1.0, 1.0, 1.0, 1.0, 1.0, 1.0, 1.0, 1.0, 1.0, 1.0, 1.0, 1.0, 1.0, 1.0, 1.0, 1.0, 1.0, 1.0, 1.0, 1.0, 1.0, 1.0, 1.0, 1.0, 1.0, 1.0, 1.0, 1.0, 1.0, 1.0, 1.0, 1.0, 1.0, 1.0, 1.0, 1.0, 1.0, 1.0, 1.0, 1.0, 1.0, 1.0, 1.0, 1.0, 1.0, 1.0, 1.0, 1.0, 1.0, 1.0, 1.0, 1.0, 1.0, 1.0, 1.0, 1.0, 1.0, 1.0, 1.0, 1.0, 1.0, 1.0, 1.0, 1.0, 1.0, 1.0, 1.0, 1.0, 1.0, 1.0, 1.0, 1.0, 1.0, 1.0, 1.0, 1.0, 1.0, 1.0, 1.0, 1.0, 1.0, 1.0, 1.0, 1.0, 1.0, 1.0, 1.0, 1.0, 1.0, 1.0, 1.0, 1.0, 1.0, 1.0, 1.0, 1.0, 1.0, 1.0, 1.0, 1.0, 1.0, 1.0, 1.0, 1.0, 1.0, 1.0, 1.0, 1.0, 1.0, 1.0, 1.0, 1.0, 1.0, 1.0, 1.0, 1.0, 1.0, 1.0, 1.0, 1.0, 1.0, 1.0, 1.0, 1.0, 1.0, 1.0, 1.0, 1.0, 1.0, 1.0, 1.0, 1.0, 1.0, 1.0, 1.0, 1.0, 1.0, 1.0, 1.0, 1.0, 1.0, 1.0, 1.0, 1.0, 1.0, 1.0, 1.0, 1.0, 1.0, 1.0, 1.0, 1.0, 1.0, 1.0, 1.0, 1.0, 1.0, 1.0, 1.0, 1.0, 1.0, 1.0, 1.0, 1.0, 1.0, 1.0, 1.0, 1.0, 1.0, 1.0, 1.0, 1.0, 1.0, 1.0, 1.0, 1.0, 1.0, 1.0, 1.0, 1.0, 1.0, 1.0, 1.0, 1.0, 1.0, 1.0, 1.0, 1.0, 1.0, 1.0, 1.0, 1.0, 1.0, 1.0, 1.0, 1.0, 1.0, 1.0, 1.0, 1.0, 1.0, 1.0, 1.0, 1.0, 1.0, 1.0, 1.0, 1.0, 1.0, 1.0, 1.0, 1.0, 1.0, 1.0, 1.0, 1.0, 1.0, 1.0, 1.0, 1.0, 1.0, 1.0, 1.0, 1.0, 1.0, 1.0, 1.0, 1.0, 1.0, 1.0, 1.0, 1.0, 1.0, 1.0, 1.0, 1.0, 1.0, 1.0, 1.0, 1.0, 1.0, 1.0, 1.0, 1.0, 1.0, 1.0, 1.0, 1.0, 1.0, 1.0, 1.0, 1.0, 1.0, 1.0, 1.0, 1.0, 1.0, 1.0, 1.0, 1.0, 1.0, 1.0, 1.0, 1.0, 1.0, 1.0, 1.0, 1.0, 1.0, 1.0, 1.0, 1.0, 1.0, 1.0, 1.0, 1.0, 1.0, 1.0, 1.0, 1.0, 1.0, 1.0, 1.0, 1.0, 1.0, 1.0, 1.0, 1.0, 1.0, 1.0, 1.0, 1.0, 1.0, 1.0, 1.0, 1.0, 1.0, 1.0, 1.0, 1.0, 1.0, 1.0, 1.0, 1.0, 1.0, 1.0, 1.0, 1.0, 1.0, 1.0, 1.0, 1.0, 1.0, 1.0, 1.0, 1.0, 1.0, 1.0, 1.0, 1.0, 1.0, 1.0, 1.0, 1.0, 1.0, 1.0, 1.0, 1.0, 1.0, 1.0, 1.0, 1.0, 1.0, 1.0, 1.0, 1.0, 1.0, 1.0, 1.0, 1.0, 1.0, 1.0, 1.0, 1.0, 1.0, 1.0, 1.0, 1.0, 1.0, 1.0, 1.0, 1.0, 1.0, 1.0, 1.0, 1.0, 1.0, 1.0, 1.0, 1.0, 1.0, 1.0, 1.0, 1.0, 1.0, 1.0, 1.0, 1.0, 1.0, 1.0, 1.0, 1.0, 1.0, 1.0, 1.0, 1.0, 1.0, 1.0, 1.0, 1.0, 1.0, 1.0, 1.0, 1.0, 1.0, 1.0, 1.0, 1.0, 1.0, 1.0, 1.0, 1.0, 1.0, 1.0, 1.0, 1.0, 1.0, 1.0, 1.0, 1.0, 1.0, 1.0, 1.0, 1.0, 1.0, 1.0, 1.0, 1.0, 1.0, 1.0, 1.0, 1.0, 1.0, 1.0, 1.0, 1.0, 1.0, 1.0, 1.0, 1.0, 1.0, 1.0, 1.0, 1.0, 1.0, 1.0, 1.0, 1.0, 1.0, 1.0, 1.0, 1.0, 1.0, 1.0, 1.0, 1.0, 1.0, 1.0, 1.0, 1.0, 1.0, 1.0, 1.0, 1.0, 1.0, 1.0, 1.0, 1.0, 1.0, 1.0, 1.0, 1.0, 1.0, 1.0, 1.0, 1.0, 1.0, 1.0, 1.0, 1.0, 1.0, 1.0, 1.0, 1.0, 1.0, 1.0, 1.0, 1.0, 1.0, 1.0, 1.0, 1.0, 1.0, 1.0, 1.0, 1.0, 1.0, 1.0, 1.0, 1.0, 1.0, 1.0, 1.0, 1.0, 1.0, 1.0, 1.0, 1.0, 1.0, 1.0, 1.0, 1.0, 1.0, 1.0, 1.0, 1.0, 1.0, 1.0, 1.0, 1.0, 1.0, 1.0, 1.0, 1.0, 1.0, 1.0, 1.0, 1.0, 1.0, 1.0, 1.0, 1.0, 1.0, 1.0, 1.0, 1.0, 1.0, 1.0, 1.0, 1.0, 1.0, 1.0, 1.0, 1.0, 1.0, 1.0, 1.0, 1.0, 1.0, 1.0, 1.0, 1.0, 1.0, 1.0, 1.0, 1.0, 1.0, 1.0, 1.0, 1.0, 1.0, 1.0, 1.0, 1.0, 1.0, 1.0, 1.0, 1.0, 1.0, 1.0, 1.0, 1.0, 1.0, 1.0, 1.0, 1.0, 1.0, 1.0, 1.0, 1.0, 1.0, 1.0, 1.0, 1.0, 1.0, 1.0, 1.0, 1.0, 1.0, 1.0, 1.0, 1.0, 1.0, 1.0, 1.0, 1.0, 1.0, 1.0, 1.0, 1.0, 1.0, 1.0, 1.0, 1.0, 1.0, 1.0, 1.0, 1.0, 1.0, 1.0, 1.0, 1.0, 1.0, 1.0, 1.0, 1.0, 1.0, 1.0, 1.0, 1.0, 1.0, 1.0, 1.0, 1.0, 1.0, 1.0, 1.0, 1.0, 1.0, 1.0, 1.0, 1.0, 1.0, 1.0, 1.0, 1.0, 1.0, 1.0, 1.0, 1.0, 1.0, 1.0, 1.0, 1.0, 1.0, 1.0, 1.0, 1.0, 1.0, 1.0, 1.0, 1.0, 1.0, 1.0, 1.0, 1.0, 1.0, 1.0, 1.0, 1.0, 1.0, 1.0, 1.0, 1.0, 1.0, 1.0, 1.0, 1.0, 1.0, 1.0, 1.0, 1.0, 1.0, 1.0, 1.0, 1.0, 1.0, 1.0, 1.0, 1.0, 1.0, 1.0, 1.0, 1.0, 1.0, 1.0, 1.0, 1.0, 1.0, 1.0, 1.0, 1.0, 1.0, 1.0, 1.0, 1.0, 1.0, 1.0, 1.0, 1.0, 1.0, 1.0, 1.0, 1.0, 1.0, 1.0, 1.0, 1.0, 1.0, 1.0, 1.0, 1.0, 1.0, 1.0, 1.0, 1.0, 1.0, 1.0, 1.0, 1.0, 1.0, 1.0, 1.0, 1.0, 1.0, 1.0, 1.0, 1.0, 1.0, 1.0, 1.0, 1.0, 1.0, 1.0, 1.0, 1.0, 1.0, 1.0, 1.0, 1.0, 1.0, 1.0, 1.0, 1.0, 1.0, 1.0, 1.0, 1.0, 1.0, 1.0, 1.0, 1.0, 1.0, 1.0, 1.0, 1.0, 1.0, 1.0, 1.0, 1.0, 1.0, 1.0, 1.0, 1.0, 1.0, 1.0, 1.0, 1.0, 1.0, 1.0, 1.0, 1.0, 1.0, 1.0, 1.0, 1.0, 1.0, 1.0, 1.0, 1.0, 1.0, 1.0, 1.0, 1.0, 1.0, 1.0, 1.0, 1.0, 1.0, 1.0, 1.0, 1.0, 1.0, 1.0, 1.0, 1.0, 1.0, 1.0, 1.0, 1.0, 1.0, 1.0, 1.0, 1.0, 1.0, 1.0, 1.0, 1.0, 1.0, 1.0, 1.0, 1.0, 1.0, 1.0, 1.0, 1.0, 1.0, 1.0, 1.0, 1.0, 1.0, 1.0, 1.0, 1.0, 1.0, 1.0, 1.0, 1.0, 1.0, 1.0, 1.0, 1.0, 1.0, 1.0, 1.0, 1.0, 1.0, 1.0, 1.0, 1.0, 1.0, 1.0, 1.0, 1.0, 1.0, 1.0, 1.0, 1.0, 1.0, 1.0, 1.0, 1.0, 1.0, 1.0, 1.0, 1.0, 1.0, 1.0, 1.0, 1.0, 1.0, 1.0, 1.0, 1.0, 1.0, 1.0, 1.0, 1.0, 1.0, 1.0, 1.0, 1.0, 1.0, 1.0, 1.0, 1.0, 1.0, 1.0, 1.0, 1.0, 1.0, 1.0, 1.0, 1.0, 1.0, 1.0, 1.0, 1.0, 1.0, 1.0])
me_cube_001.materials.append(mat_material_001)
me_cube_001.use_remesh_preserve_volume = False
me_cube_001.use_remesh_preserve_attributes = False
me_cube_001.use_mirror_vertex_groups = False
me_cube_001.update()

# ---- objects
ob_cube = bpy.data.objects.new('Cube', me_cube)
ob_light = bpy.data.objects.new('Light', light_light)
ob_camera = bpy.data.objects.new('Camera', cam_camera)
ob_cubetextured = bpy.data.objects.new('CubeTextured', me_cube_001)

# ---- transforms, parenting, visibility, modifiers, constraints
ob_cube.location = (0.0, 0.0, 0.0)
ob_cube.lock_rotations_4d = False
ob_cube.empty_display_type = 'ARROWS'
ob_cube.lineart.crease_threshold = 0.0
ob_light.location = (4.076, 1.005, 5.904)
ob_light.rotation_euler = (0.6503, 0.05522, 1.866)
ob_light.lock_rotations_4d = False
ob_light.empty_display_type = 'ARROWS'
ob_light.color = (0.0, 0.0, 0.0, 0.0)
ob_light.lineart.crease_threshold = 0.0
ob_camera.location = (7.359, -6.926, 4.958)
ob_camera.rotation_euler = (1.109, 0.0, 0.8149)
ob_camera.lock_rotations_4d = False
ob_camera.empty_display_type = 'ARROWS'
ob_camera.color = (0.0, 0.0, 0.0, 0.0)
ob_camera.display_type = 'WIRE'
ob_camera.lineart.crease_threshold = 0.0
ob_cubetextured.location = (0.0, -11.47, 0.0)
ob_cubetextured.lock_rotations_4d = False
ob_cubetextured.empty_display_type = 'ARROWS'
ob_cubetextured.lineart.crease_threshold = 0.0

# ---- collection membership
col_collection.objects.link(ob_cube)
col_collection.objects.link(ob_light)
col_collection.objects.link(ob_camera)
col_collection.objects.link(ob_cubetextured)

# ---- scene / render settings (as saved in the file)
scene.camera = ob_camera
scene.frame_start = 1; scene.frame_end = 250; scene.frame_set(1)
scene.render.engine = 'CYCLES'
scene.cycles.use_denoising = False
scene.cycles.samples = 128
scene.cycles.sampling_pattern = 'TABULATED_SOBOL'
scene.cycles.use_adaptive_sampling = False
scene.cycles.use_light_tree = False
scene.cycles.bake_type = 'DIFFUSE'
scene.view_settings.view_transform = 'Filmic'
bpy.context.view_layer.update()
